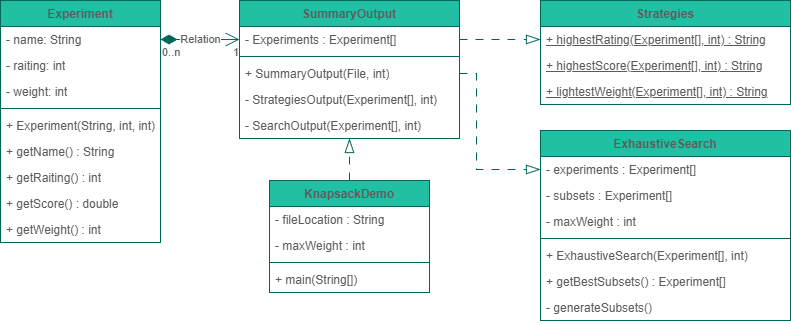

The diagram above was exported from draw.io. Its source (the exported page's mxGraphModel, read from the mxfile embedded in the PNG):
<mxGraphModel dx="1701" dy="1004" grid="1" gridSize="10" guides="1" tooltips="1" connect="1" arrows="1" fold="1" page="1" pageScale="1" pageWidth="850" pageHeight="1100" math="0" shadow="0">
  <root>
    <mxCell id="0" />
    <mxCell id="1" parent="0" />
    <mxCell id="7GetOaBzZc6AyoyfBlu2-1" parent="1" style="swimlane;fontStyle=1;align=center;verticalAlign=top;childLayout=stackLayout;horizontal=1;startSize=26;horizontalStack=0;resizeParent=1;resizeParentMax=0;resizeLast=0;collapsible=1;marginBottom=0;whiteSpace=wrap;html=1;labelBackgroundColor=none;fillColor=#21C0A5;strokeColor=#006658;fontColor=#5C5C5C;" value="Experiment" vertex="1">
      <mxGeometry height="242" width="160" x="30" y="30" as="geometry" />
    </mxCell>
    <mxCell id="7GetOaBzZc6AyoyfBlu2-2" parent="7GetOaBzZc6AyoyfBlu2-1" style="text;strokeColor=none;fillColor=none;align=left;verticalAlign=top;spacingLeft=4;spacingRight=4;overflow=hidden;rotatable=0;points=[[0,0.5],[1,0.5]];portConstraint=eastwest;whiteSpace=wrap;html=1;labelBackgroundColor=none;fontColor=#5C5C5C;" value="- name: String" vertex="1">
      <mxGeometry height="26" width="160" y="26" as="geometry" />
    </mxCell>
    <mxCell id="7GetOaBzZc6AyoyfBlu2-5" parent="7GetOaBzZc6AyoyfBlu2-1" style="text;strokeColor=none;fillColor=none;align=left;verticalAlign=top;spacingLeft=4;spacingRight=4;overflow=hidden;rotatable=0;points=[[0,0.5],[1,0.5]];portConstraint=eastwest;whiteSpace=wrap;html=1;labelBackgroundColor=none;fontColor=#5C5C5C;" value="- raiting: int" vertex="1">
      <mxGeometry height="26" width="160" y="52" as="geometry" />
    </mxCell>
    <mxCell id="7GetOaBzZc6AyoyfBlu2-6" parent="7GetOaBzZc6AyoyfBlu2-1" style="text;strokeColor=none;fillColor=none;align=left;verticalAlign=top;spacingLeft=4;spacingRight=4;overflow=hidden;rotatable=0;points=[[0,0.5],[1,0.5]];portConstraint=eastwest;whiteSpace=wrap;html=1;labelBackgroundColor=none;fontColor=#5C5C5C;" value="- weight: int" vertex="1">
      <mxGeometry height="26" width="160" y="78" as="geometry" />
    </mxCell>
    <mxCell id="7GetOaBzZc6AyoyfBlu2-3" parent="7GetOaBzZc6AyoyfBlu2-1" style="line;strokeWidth=1;fillColor=none;align=left;verticalAlign=middle;spacingTop=-1;spacingLeft=3;spacingRight=3;rotatable=0;labelPosition=right;points=[];portConstraint=eastwest;strokeColor=#006658;labelBackgroundColor=none;fontColor=#5C5C5C;" value="" vertex="1">
      <mxGeometry height="8" width="160" y="104" as="geometry" />
    </mxCell>
    <mxCell id="7GetOaBzZc6AyoyfBlu2-4" parent="7GetOaBzZc6AyoyfBlu2-1" style="text;strokeColor=none;fillColor=none;align=left;verticalAlign=top;spacingLeft=4;spacingRight=4;overflow=hidden;rotatable=0;points=[[0,0.5],[1,0.5]];portConstraint=eastwest;whiteSpace=wrap;html=1;labelBackgroundColor=none;fontColor=#5C5C5C;" value="+ Experiment(String, int, int)" vertex="1">
      <mxGeometry height="26" width="160" y="112" as="geometry" />
    </mxCell>
    <mxCell id="7GetOaBzZc6AyoyfBlu2-7" parent="7GetOaBzZc6AyoyfBlu2-1" style="text;strokeColor=none;fillColor=none;align=left;verticalAlign=top;spacingLeft=4;spacingRight=4;overflow=hidden;rotatable=0;points=[[0,0.5],[1,0.5]];portConstraint=eastwest;whiteSpace=wrap;html=1;labelBackgroundColor=none;fontColor=#5C5C5C;" value="+ getName() : String&lt;div&gt;&lt;br&gt;&lt;/div&gt;" vertex="1">
      <mxGeometry height="26" width="160" y="138" as="geometry" />
    </mxCell>
    <mxCell id="7GetOaBzZc6AyoyfBlu2-8" parent="7GetOaBzZc6AyoyfBlu2-1" style="text;strokeColor=none;fillColor=none;align=left;verticalAlign=top;spacingLeft=4;spacingRight=4;overflow=hidden;rotatable=0;points=[[0,0.5],[1,0.5]];portConstraint=eastwest;whiteSpace=wrap;html=1;labelBackgroundColor=none;fontColor=#5C5C5C;" value="+ getRaiting() : int&lt;div&gt;&lt;br&gt;&lt;/div&gt;" vertex="1">
      <mxGeometry height="26" width="160" y="164" as="geometry" />
    </mxCell>
    <mxCell id="7GetOaBzZc6AyoyfBlu2-11" parent="7GetOaBzZc6AyoyfBlu2-1" style="text;strokeColor=none;fillColor=none;align=left;verticalAlign=top;spacingLeft=4;spacingRight=4;overflow=hidden;rotatable=0;points=[[0,0.5],[1,0.5]];portConstraint=eastwest;whiteSpace=wrap;html=1;labelBackgroundColor=none;fontColor=#5C5C5C;" value="+ getScore() : double&lt;div&gt;&lt;br&gt;&lt;/div&gt;" vertex="1">
      <mxGeometry height="26" width="160" y="190" as="geometry" />
    </mxCell>
    <mxCell id="7GetOaBzZc6AyoyfBlu2-9" parent="7GetOaBzZc6AyoyfBlu2-1" style="text;strokeColor=none;fillColor=none;align=left;verticalAlign=top;spacingLeft=4;spacingRight=4;overflow=hidden;rotatable=0;points=[[0,0.5],[1,0.5]];portConstraint=eastwest;whiteSpace=wrap;html=1;labelBackgroundColor=none;fontColor=#5C5C5C;" value="+ getWeight() : int&lt;div&gt;&lt;br&gt;&lt;/div&gt;" vertex="1">
      <mxGeometry height="26" width="160" y="216" as="geometry" />
    </mxCell>
    <mxCell id="7GetOaBzZc6AyoyfBlu2-12" parent="1" style="swimlane;fontStyle=1;align=center;verticalAlign=top;childLayout=stackLayout;horizontal=1;startSize=26;horizontalStack=0;resizeParent=1;resizeParentMax=0;resizeLast=0;collapsible=1;marginBottom=0;whiteSpace=wrap;html=1;labelBackgroundColor=none;fillColor=#21C0A5;strokeColor=#006658;fontColor=#5C5C5C;" value="Strategies" vertex="1">
      <mxGeometry height="104" width="250" x="570" y="30" as="geometry" />
    </mxCell>
    <mxCell id="7GetOaBzZc6AyoyfBlu2-15" parent="7GetOaBzZc6AyoyfBlu2-12" style="text;strokeColor=none;fillColor=none;align=left;verticalAlign=top;spacingLeft=4;spacingRight=4;overflow=hidden;rotatable=0;points=[[0,0.5],[1,0.5]];portConstraint=eastwest;whiteSpace=wrap;html=1;labelBackgroundColor=none;fontColor=#5C5C5C;" value="&lt;u&gt;+ highestRating(Experiment[], int) : String&lt;/u&gt;" vertex="1">
      <mxGeometry height="26" width="250" y="26" as="geometry" />
    </mxCell>
    <mxCell id="7GetOaBzZc6AyoyfBlu2-17" parent="7GetOaBzZc6AyoyfBlu2-12" style="text;strokeColor=none;fillColor=none;align=left;verticalAlign=top;spacingLeft=4;spacingRight=4;overflow=hidden;rotatable=0;points=[[0,0.5],[1,0.5]];portConstraint=eastwest;whiteSpace=wrap;html=1;labelBackgroundColor=none;fontColor=#5C5C5C;" value="&lt;u&gt;+ highestScore(Experiment[], int) : String&lt;/u&gt;" vertex="1">
      <mxGeometry height="26" width="250" y="52" as="geometry" />
    </mxCell>
    <mxCell id="7GetOaBzZc6AyoyfBlu2-16" parent="7GetOaBzZc6AyoyfBlu2-12" style="text;strokeColor=none;fillColor=none;align=left;verticalAlign=top;spacingLeft=4;spacingRight=4;overflow=hidden;rotatable=0;points=[[0,0.5],[1,0.5]];portConstraint=eastwest;whiteSpace=wrap;html=1;labelBackgroundColor=none;fontColor=#5C5C5C;" value="&lt;u&gt;+ lightestWeight(Experiment[], int) : String&lt;/u&gt;" vertex="1">
      <mxGeometry height="26" width="250" y="78" as="geometry" />
    </mxCell>
    <mxCell id="7GetOaBzZc6AyoyfBlu2-18" parent="1" style="swimlane;fontStyle=1;align=center;verticalAlign=top;childLayout=stackLayout;horizontal=1;startSize=26;horizontalStack=0;resizeParent=1;resizeParentMax=0;resizeLast=0;collapsible=1;marginBottom=0;whiteSpace=wrap;html=1;labelBackgroundColor=none;fillColor=#21C0A5;strokeColor=#006658;fontColor=#5C5C5C;" value="ExhaustiveSearch" vertex="1">
      <mxGeometry height="190" width="250" x="570" y="160" as="geometry" />
    </mxCell>
    <mxCell id="7GetOaBzZc6AyoyfBlu2-19" parent="7GetOaBzZc6AyoyfBlu2-18" style="text;strokeColor=none;fillColor=none;align=left;verticalAlign=top;spacingLeft=4;spacingRight=4;overflow=hidden;rotatable=0;points=[[0,0.5],[1,0.5]];portConstraint=eastwest;whiteSpace=wrap;html=1;labelBackgroundColor=none;fontColor=#5C5C5C;" value="- experiments : Experiment[]" vertex="1">
      <mxGeometry height="26" width="250" y="26" as="geometry" />
    </mxCell>
    <mxCell id="7GetOaBzZc6AyoyfBlu2-22" parent="7GetOaBzZc6AyoyfBlu2-18" style="text;strokeColor=none;fillColor=none;align=left;verticalAlign=top;spacingLeft=4;spacingRight=4;overflow=hidden;rotatable=0;points=[[0,0.5],[1,0.5]];portConstraint=eastwest;whiteSpace=wrap;html=1;labelBackgroundColor=none;fontColor=#5C5C5C;" value="- subsets : Experiment[]" vertex="1">
      <mxGeometry height="26" width="250" y="52" as="geometry" />
    </mxCell>
    <mxCell id="7GetOaBzZc6AyoyfBlu2-25" parent="7GetOaBzZc6AyoyfBlu2-18" style="text;strokeColor=none;fillColor=none;align=left;verticalAlign=top;spacingLeft=4;spacingRight=4;overflow=hidden;rotatable=0;points=[[0,0.5],[1,0.5]];portConstraint=eastwest;whiteSpace=wrap;html=1;labelBackgroundColor=none;fontColor=#5C5C5C;" value="- maxWeight : int" vertex="1">
      <mxGeometry height="26" width="250" y="78" as="geometry" />
    </mxCell>
    <mxCell id="7GetOaBzZc6AyoyfBlu2-20" parent="7GetOaBzZc6AyoyfBlu2-18" style="line;strokeWidth=1;fillColor=none;align=left;verticalAlign=middle;spacingTop=-1;spacingLeft=3;spacingRight=3;rotatable=0;labelPosition=right;points=[];portConstraint=eastwest;strokeColor=#006658;labelBackgroundColor=none;fontColor=#5C5C5C;" value="" vertex="1">
      <mxGeometry height="8" width="250" y="104" as="geometry" />
    </mxCell>
    <mxCell id="7GetOaBzZc6AyoyfBlu2-26" parent="7GetOaBzZc6AyoyfBlu2-18" style="text;strokeColor=none;fillColor=none;align=left;verticalAlign=top;spacingLeft=4;spacingRight=4;overflow=hidden;rotatable=0;points=[[0,0.5],[1,0.5]];portConstraint=eastwest;whiteSpace=wrap;html=1;labelBackgroundColor=none;fontColor=#5C5C5C;" value="+ ExhaustiveSearch(Experiment[], int)" vertex="1">
      <mxGeometry height="26" width="250" y="112" as="geometry" />
    </mxCell>
    <mxCell id="7GetOaBzZc6AyoyfBlu2-24" parent="7GetOaBzZc6AyoyfBlu2-18" style="text;strokeColor=none;fillColor=none;align=left;verticalAlign=top;spacingLeft=4;spacingRight=4;overflow=hidden;rotatable=0;points=[[0,0.5],[1,0.5]];portConstraint=eastwest;whiteSpace=wrap;html=1;labelBackgroundColor=none;fontColor=#5C5C5C;" value="+ getBestSubsets() : Experiment[]" vertex="1">
      <mxGeometry height="26" width="250" y="138" as="geometry" />
    </mxCell>
    <mxCell id="7GetOaBzZc6AyoyfBlu2-21" parent="7GetOaBzZc6AyoyfBlu2-18" style="text;strokeColor=none;fillColor=none;align=left;verticalAlign=top;spacingLeft=4;spacingRight=4;overflow=hidden;rotatable=0;points=[[0,0.5],[1,0.5]];portConstraint=eastwest;whiteSpace=wrap;html=1;labelBackgroundColor=none;fontColor=#5C5C5C;" value="- generateSubsets()&amp;nbsp;" vertex="1">
      <mxGeometry height="26" width="250" y="164" as="geometry" />
    </mxCell>
    <mxCell id="7GetOaBzZc6AyoyfBlu2-27" parent="1" style="swimlane;fontStyle=1;align=center;verticalAlign=top;childLayout=stackLayout;horizontal=1;startSize=26;horizontalStack=0;resizeParent=1;resizeParentMax=0;resizeLast=0;collapsible=1;marginBottom=0;whiteSpace=wrap;html=1;labelBackgroundColor=none;fillColor=#21C0A5;strokeColor=#006658;fontColor=#5C5C5C;" value="SummaryOutput" vertex="1">
      <mxGeometry height="138" width="220" x="269" y="30" as="geometry" />
    </mxCell>
    <mxCell id="7GetOaBzZc6AyoyfBlu2-28" parent="7GetOaBzZc6AyoyfBlu2-27" style="text;strokeColor=none;fillColor=none;align=left;verticalAlign=top;spacingLeft=4;spacingRight=4;overflow=hidden;rotatable=0;points=[[0,0.5],[1,0.5]];portConstraint=eastwest;whiteSpace=wrap;html=1;labelBackgroundColor=none;fontColor=#5C5C5C;" value="- Experiments : Experiment[]" vertex="1">
      <mxGeometry height="26" width="220" y="26" as="geometry" />
    </mxCell>
    <mxCell id="7GetOaBzZc6AyoyfBlu2-29" parent="7GetOaBzZc6AyoyfBlu2-27" style="line;strokeWidth=1;fillColor=none;align=left;verticalAlign=middle;spacingTop=-1;spacingLeft=3;spacingRight=3;rotatable=0;labelPosition=right;points=[];portConstraint=eastwest;strokeColor=#006658;labelBackgroundColor=none;fontColor=#5C5C5C;" value="" vertex="1">
      <mxGeometry height="8" width="220" y="52" as="geometry" />
    </mxCell>
    <mxCell id="7GetOaBzZc6AyoyfBlu2-30" parent="7GetOaBzZc6AyoyfBlu2-27" style="text;strokeColor=none;fillColor=none;align=left;verticalAlign=top;spacingLeft=4;spacingRight=4;overflow=hidden;rotatable=0;points=[[0,0.5],[1,0.5]];portConstraint=eastwest;whiteSpace=wrap;html=1;labelBackgroundColor=none;fontColor=#5C5C5C;" value="+ SummaryOutput(File, int)" vertex="1">
      <mxGeometry height="26" width="220" y="60" as="geometry" />
    </mxCell>
    <mxCell id="7GetOaBzZc6AyoyfBlu2-32" parent="7GetOaBzZc6AyoyfBlu2-27" style="text;strokeColor=none;fillColor=none;align=left;verticalAlign=top;spacingLeft=4;spacingRight=4;overflow=hidden;rotatable=0;points=[[0,0.5],[1,0.5]];portConstraint=eastwest;whiteSpace=wrap;html=1;labelBackgroundColor=none;fontColor=#5C5C5C;" value="- StrategiesOutput(Experiment[], int)" vertex="1">
      <mxGeometry height="26" width="220" y="86" as="geometry" />
    </mxCell>
    <mxCell id="7GetOaBzZc6AyoyfBlu2-31" parent="7GetOaBzZc6AyoyfBlu2-27" style="text;strokeColor=none;fillColor=none;align=left;verticalAlign=top;spacingLeft=4;spacingRight=4;overflow=hidden;rotatable=0;points=[[0,0.5],[1,0.5]];portConstraint=eastwest;whiteSpace=wrap;html=1;labelBackgroundColor=none;fontColor=#5C5C5C;" value="- SearchOutput(Experiment[], int)" vertex="1">
      <mxGeometry height="26" width="220" y="112" as="geometry" />
    </mxCell>
    <mxCell id="7GetOaBzZc6AyoyfBlu2-33" parent="1" style="swimlane;fontStyle=1;align=center;verticalAlign=top;childLayout=stackLayout;horizontal=1;startSize=26;horizontalStack=0;resizeParent=1;resizeParentMax=0;resizeLast=0;collapsible=1;marginBottom=0;whiteSpace=wrap;html=1;labelBackgroundColor=none;fillColor=#21C0A5;strokeColor=#006658;fontColor=#5C5C5C;" value="KnapsackDemo" vertex="1">
      <mxGeometry height="112" width="160" x="299" y="210" as="geometry" />
    </mxCell>
    <mxCell id="7GetOaBzZc6AyoyfBlu2-34" parent="7GetOaBzZc6AyoyfBlu2-33" style="text;strokeColor=none;fillColor=none;align=left;verticalAlign=top;spacingLeft=4;spacingRight=4;overflow=hidden;rotatable=0;points=[[0,0.5],[1,0.5]];portConstraint=eastwest;whiteSpace=wrap;html=1;labelBackgroundColor=none;fontColor=#5C5C5C;" value="- fileLocation : String" vertex="1">
      <mxGeometry height="26" width="160" y="26" as="geometry" />
    </mxCell>
    <mxCell id="7GetOaBzZc6AyoyfBlu2-37" parent="7GetOaBzZc6AyoyfBlu2-33" style="text;strokeColor=none;fillColor=none;align=left;verticalAlign=top;spacingLeft=4;spacingRight=4;overflow=hidden;rotatable=0;points=[[0,0.5],[1,0.5]];portConstraint=eastwest;whiteSpace=wrap;html=1;labelBackgroundColor=none;fontColor=#5C5C5C;" value="- maxWeight : int" vertex="1">
      <mxGeometry height="26" width="160" y="52" as="geometry" />
    </mxCell>
    <mxCell id="7GetOaBzZc6AyoyfBlu2-35" parent="7GetOaBzZc6AyoyfBlu2-33" style="line;strokeWidth=1;fillColor=none;align=left;verticalAlign=middle;spacingTop=-1;spacingLeft=3;spacingRight=3;rotatable=0;labelPosition=right;points=[];portConstraint=eastwest;strokeColor=#006658;labelBackgroundColor=none;fontColor=#5C5C5C;" value="" vertex="1">
      <mxGeometry height="8" width="160" y="78" as="geometry" />
    </mxCell>
    <mxCell id="7GetOaBzZc6AyoyfBlu2-36" parent="7GetOaBzZc6AyoyfBlu2-33" style="text;strokeColor=none;fillColor=none;align=left;verticalAlign=top;spacingLeft=4;spacingRight=4;overflow=hidden;rotatable=0;points=[[0,0.5],[1,0.5]];portConstraint=eastwest;whiteSpace=wrap;html=1;labelBackgroundColor=none;fontColor=#5C5C5C;" value="+ main(String[])" vertex="1">
      <mxGeometry height="26" width="160" y="86" as="geometry" />
    </mxCell>
    <mxCell id="7GetOaBzZc6AyoyfBlu2-39" edge="1" parent="1" source="7GetOaBzZc6AyoyfBlu2-28" style="endArrow=blockThin;endFill=0;endSize=12;html=1;rounded=0;strokeColor=#006658;fontColor=#5C5C5C;fillColor=#21C0A5;exitX=1;exitY=0.5;exitDx=0;exitDy=0;dashed=1;dashPattern=8 8;" value="">
      <mxGeometry relative="1" width="160" as="geometry">
        <mxPoint x="616" y="370" as="sourcePoint" />
        <mxPoint x="570" y="69" as="targetPoint" />
      </mxGeometry>
    </mxCell>
    <mxCell id="7GetOaBzZc6AyoyfBlu2-40" edge="1" parent="1" source="7GetOaBzZc6AyoyfBlu2-30" style="endArrow=blockThin;endFill=0;endSize=12;html=1;rounded=0;strokeColor=#006658;fontColor=#5C5C5C;fillColor=#21C0A5;exitX=1;exitY=0.5;exitDx=0;exitDy=0;entryX=0;entryY=0.5;entryDx=0;entryDy=0;dashed=1;dashPattern=8 8;" target="7GetOaBzZc6AyoyfBlu2-19" value="">
      <mxGeometry relative="1" width="160" as="geometry">
        <Array as="points">
          <mxPoint x="506" y="103" />
          <mxPoint x="506" y="199" />
        </Array>
        <mxPoint x="616" y="370" as="sourcePoint" />
        <mxPoint x="776" y="370" as="targetPoint" />
      </mxGeometry>
    </mxCell>
    <mxCell id="7GetOaBzZc6AyoyfBlu2-44" edge="1" parent="1" source="7GetOaBzZc6AyoyfBlu2-33" style="endArrow=blockThin;endFill=0;endSize=12;html=1;rounded=0;strokeColor=#006658;fontColor=#5C5C5C;fillColor=#21C0A5;exitX=0.5;exitY=0;exitDx=0;exitDy=0;dashed=1;dashPattern=8 8;" target="7GetOaBzZc6AyoyfBlu2-31" value="">
      <mxGeometry relative="1" width="160" as="geometry">
        <mxPoint x="450" y="280" as="sourcePoint" />
        <mxPoint x="610" y="280" as="targetPoint" />
      </mxGeometry>
    </mxCell>
    <mxCell id="7GetOaBzZc6AyoyfBlu2-45" edge="1" parent="1" source="7GetOaBzZc6AyoyfBlu2-2" style="endArrow=open;html=1;endSize=12;startArrow=diamondThin;startSize=14;startFill=1;edgeStyle=orthogonalEdgeStyle;rounded=0;strokeColor=#006658;fontColor=#5C5C5C;fillColor=#21C0A5;exitX=1;exitY=0.5;exitDx=0;exitDy=0;entryX=0;entryY=0.5;entryDx=0;entryDy=0;" target="7GetOaBzZc6AyoyfBlu2-28" value="Relation">
      <mxGeometry relative="1" as="geometry">
        <mxPoint x="450" y="280" as="sourcePoint" />
        <mxPoint x="610" y="280" as="targetPoint" />
      </mxGeometry>
    </mxCell>
    <mxCell id="7GetOaBzZc6AyoyfBlu2-46" connectable="0" parent="7GetOaBzZc6AyoyfBlu2-45" style="edgeLabel;resizable=0;html=1;align=left;verticalAlign=top;strokeColor=#006658;fontColor=#5C5C5C;fillColor=#21C0A5;" value="0..n" vertex="1">
      <mxGeometry relative="1" x="-1" as="geometry" />
    </mxCell>
    <mxCell id="7GetOaBzZc6AyoyfBlu2-47" connectable="0" parent="7GetOaBzZc6AyoyfBlu2-45" style="edgeLabel;resizable=0;html=1;align=right;verticalAlign=top;strokeColor=#006658;fontColor=#5C5C5C;fillColor=#21C0A5;" value="1" vertex="1">
      <mxGeometry relative="1" x="1" as="geometry" />
    </mxCell>
  </root>
</mxGraphModel>